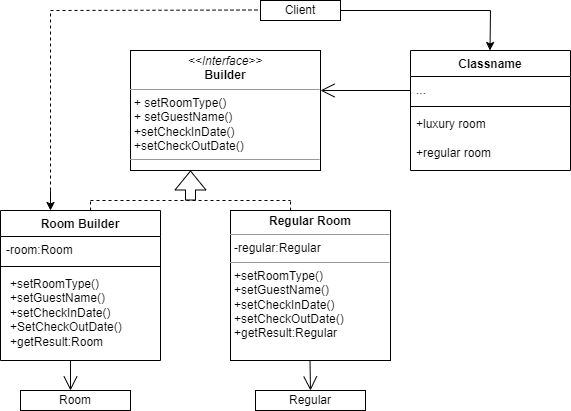

The diagram above was exported from draw.io. Its source (the exported page's mxGraphModel, read from the mxfile embedded in the PNG):
<mxGraphModel dx="1050" dy="557" grid="1" gridSize="10" guides="1" tooltips="1" connect="1" arrows="1" fold="1" page="1" pageScale="1" pageWidth="850" pageHeight="1100" math="0" shadow="0">
  <root>
    <mxCell id="0" />
    <mxCell id="1" parent="0" />
    <mxCell id="I8AZ7aflG-5N4sYKyFHW-1" value="Classname" style="swimlane;fontStyle=1;align=center;verticalAlign=top;childLayout=stackLayout;horizontal=1;startSize=26;horizontalStack=0;resizeParent=1;resizeParentMax=0;resizeLast=0;collapsible=1;marginBottom=0;whiteSpace=wrap;html=1;" vertex="1" parent="1">
      <mxGeometry x="480" y="360" width="160" height="120" as="geometry" />
    </mxCell>
    <mxCell id="I8AZ7aflG-5N4sYKyFHW-2" value="..." style="text;strokeColor=none;fillColor=none;align=left;verticalAlign=top;spacingLeft=4;spacingRight=4;overflow=hidden;rotatable=0;points=[[0,0.5],[1,0.5]];portConstraint=eastwest;whiteSpace=wrap;html=1;" vertex="1" parent="I8AZ7aflG-5N4sYKyFHW-1">
      <mxGeometry y="26" width="160" height="26" as="geometry" />
    </mxCell>
    <mxCell id="I8AZ7aflG-5N4sYKyFHW-3" value="" style="line;strokeWidth=1;fillColor=none;align=left;verticalAlign=middle;spacingTop=-1;spacingLeft=3;spacingRight=3;rotatable=0;labelPosition=right;points=[];portConstraint=eastwest;strokeColor=inherit;" vertex="1" parent="I8AZ7aflG-5N4sYKyFHW-1">
      <mxGeometry y="52" width="160" height="8" as="geometry" />
    </mxCell>
    <mxCell id="I8AZ7aflG-5N4sYKyFHW-4" value="+luxury room&lt;br&gt;&lt;br&gt;+regular room" style="text;strokeColor=none;fillColor=none;align=left;verticalAlign=top;spacingLeft=4;spacingRight=4;overflow=hidden;rotatable=0;points=[[0,0.5],[1,0.5]];portConstraint=eastwest;whiteSpace=wrap;html=1;" vertex="1" parent="I8AZ7aflG-5N4sYKyFHW-1">
      <mxGeometry y="60" width="160" height="60" as="geometry" />
    </mxCell>
    <mxCell id="I8AZ7aflG-5N4sYKyFHW-5" value="" style="endArrow=classic;html=1;rounded=0;" edge="1" parent="1">
      <mxGeometry width="50" height="50" relative="1" as="geometry">
        <mxPoint x="560" y="320" as="sourcePoint" />
        <mxPoint x="559.5" y="360" as="targetPoint" />
      </mxGeometry>
    </mxCell>
    <mxCell id="I8AZ7aflG-5N4sYKyFHW-6" value="" style="endArrow=none;html=1;rounded=0;" edge="1" parent="1" target="I8AZ7aflG-5N4sYKyFHW-7">
      <mxGeometry width="50" height="50" relative="1" as="geometry">
        <mxPoint x="560" y="320" as="sourcePoint" />
        <mxPoint x="560" y="320" as="targetPoint" />
      </mxGeometry>
    </mxCell>
    <mxCell id="I8AZ7aflG-5N4sYKyFHW-7" value="Client" style="rounded=0;whiteSpace=wrap;html=1;" vertex="1" parent="1">
      <mxGeometry x="330" y="310" width="80" height="20" as="geometry" />
    </mxCell>
    <mxCell id="I8AZ7aflG-5N4sYKyFHW-8" value="" style="endArrow=none;dashed=1;html=1;rounded=0;" edge="1" parent="1">
      <mxGeometry width="50" height="50" relative="1" as="geometry">
        <mxPoint x="120" y="320" as="sourcePoint" />
        <mxPoint x="330" y="319.5" as="targetPoint" />
      </mxGeometry>
    </mxCell>
    <mxCell id="I8AZ7aflG-5N4sYKyFHW-14" value="&lt;p style=&quot;margin:0px;margin-top:4px;text-align:center;&quot;&gt;&lt;i&gt;&amp;lt;&amp;lt;Interface&amp;gt;&amp;gt;&lt;/i&gt;&lt;br&gt;&lt;b&gt;Builder&lt;/b&gt;&lt;/p&gt;&lt;hr size=&quot;1&quot;&gt;&lt;p style=&quot;margin:0px;margin-left:4px;&quot;&gt;+ setRoomType()&lt;/p&gt;&lt;p style=&quot;margin:0px;margin-left:4px;&quot;&gt;+ setGuestName()&amp;nbsp;&lt;/p&gt;&lt;p style=&quot;margin:0px;margin-left:4px;&quot;&gt;+setCheckInDate()&lt;/p&gt;&lt;p style=&quot;margin:0px;margin-left:4px;&quot;&gt;+setCheckOutDate()&lt;/p&gt;&lt;hr size=&quot;1&quot;&gt;&lt;p style=&quot;margin:0px;margin-left:4px;&quot;&gt;&lt;br&gt;&lt;/p&gt;" style="verticalAlign=top;align=left;overflow=fill;fontSize=12;fontFamily=Helvetica;html=1;whiteSpace=wrap;" vertex="1" parent="1">
      <mxGeometry x="200" y="360" width="190" height="120" as="geometry" />
    </mxCell>
    <mxCell id="I8AZ7aflG-5N4sYKyFHW-16" value="" style="endArrow=open;endFill=1;endSize=12;html=1;rounded=0;" edge="1" parent="1">
      <mxGeometry width="160" relative="1" as="geometry">
        <mxPoint x="480" y="400" as="sourcePoint" />
        <mxPoint x="390" y="400" as="targetPoint" />
      </mxGeometry>
    </mxCell>
    <mxCell id="I8AZ7aflG-5N4sYKyFHW-17" value="Room Builder" style="swimlane;fontStyle=1;align=center;verticalAlign=top;childLayout=stackLayout;horizontal=1;startSize=26;horizontalStack=0;resizeParent=1;resizeParentMax=0;resizeLast=0;collapsible=1;marginBottom=0;whiteSpace=wrap;html=1;" vertex="1" parent="1">
      <mxGeometry x="70" y="520" width="160" height="150" as="geometry" />
    </mxCell>
    <mxCell id="I8AZ7aflG-5N4sYKyFHW-18" value="-room:Room" style="text;strokeColor=none;fillColor=none;align=left;verticalAlign=top;spacingLeft=4;spacingRight=4;overflow=hidden;rotatable=0;points=[[0,0.5],[1,0.5]];portConstraint=eastwest;whiteSpace=wrap;html=1;" vertex="1" parent="I8AZ7aflG-5N4sYKyFHW-17">
      <mxGeometry y="26" width="160" height="26" as="geometry" />
    </mxCell>
    <mxCell id="I8AZ7aflG-5N4sYKyFHW-19" value="" style="line;strokeWidth=1;fillColor=none;align=left;verticalAlign=middle;spacingTop=-1;spacingLeft=3;spacingRight=3;rotatable=0;labelPosition=right;points=[];portConstraint=eastwest;strokeColor=inherit;" vertex="1" parent="I8AZ7aflG-5N4sYKyFHW-17">
      <mxGeometry y="52" width="160" height="8" as="geometry" />
    </mxCell>
    <mxCell id="I8AZ7aflG-5N4sYKyFHW-20" value="&lt;p style=&quot;border-color: var(--border-color); margin: 0px 0px 0px 4px;&quot;&gt;+setRoomType()&lt;/p&gt;&lt;p style=&quot;border-color: var(--border-color); margin: 0px 0px 0px 4px;&quot;&gt;+setGuestName()&lt;/p&gt;&lt;p style=&quot;border-color: var(--border-color); margin: 0px 0px 0px 4px;&quot;&gt;+setCheckInDate()&lt;/p&gt;&lt;p style=&quot;border-color: var(--border-color); margin: 0px 0px 0px 4px;&quot;&gt;+SetCheckOutDate()&lt;/p&gt;&lt;p style=&quot;border-color: var(--border-color); margin: 0px 0px 0px 4px;&quot;&gt;+getResult:Room&lt;/p&gt;&lt;p style=&quot;border-color: var(--border-color); margin: 0px 0px 0px 4px;&quot;&gt;&lt;br&gt;&lt;/p&gt;" style="text;strokeColor=none;fillColor=none;align=left;verticalAlign=top;spacingLeft=4;spacingRight=4;overflow=hidden;rotatable=0;points=[[0,0.5],[1,0.5]];portConstraint=eastwest;whiteSpace=wrap;html=1;" vertex="1" parent="I8AZ7aflG-5N4sYKyFHW-17">
      <mxGeometry y="60" width="160" height="90" as="geometry" />
    </mxCell>
    <mxCell id="I8AZ7aflG-5N4sYKyFHW-21" value="" style="endArrow=open;endFill=1;endSize=12;html=1;rounded=0;" edge="1" parent="1">
      <mxGeometry width="160" relative="1" as="geometry">
        <mxPoint x="140" y="670" as="sourcePoint" />
        <mxPoint x="140" y="700" as="targetPoint" />
      </mxGeometry>
    </mxCell>
    <mxCell id="I8AZ7aflG-5N4sYKyFHW-22" value="Room" style="html=1;whiteSpace=wrap;" vertex="1" parent="1">
      <mxGeometry x="90" y="700" width="110" height="20" as="geometry" />
    </mxCell>
    <mxCell id="I8AZ7aflG-5N4sYKyFHW-23" value="&lt;p style=&quot;margin:0px;margin-top:4px;text-align:center;&quot;&gt;&lt;b&gt;Regular Room&lt;/b&gt;&lt;/p&gt;&lt;hr size=&quot;1&quot;&gt;&lt;p style=&quot;margin:0px;margin-left:4px;&quot;&gt;-regular:Regular&lt;/p&gt;&lt;hr size=&quot;1&quot;&gt;&lt;p style=&quot;margin:0px;margin-left:4px;&quot;&gt;+setRoomType()&lt;/p&gt;&lt;p style=&quot;margin:0px;margin-left:4px;&quot;&gt;+setGuestName()&lt;/p&gt;&lt;p style=&quot;margin:0px;margin-left:4px;&quot;&gt;+setCheckInDate()&lt;/p&gt;&lt;p style=&quot;margin:0px;margin-left:4px;&quot;&gt;+setCheckOutDate()&lt;/p&gt;&lt;p style=&quot;margin:0px;margin-left:4px;&quot;&gt;+getResult:Regular&lt;/p&gt;" style="verticalAlign=top;align=left;overflow=fill;fontSize=12;fontFamily=Helvetica;html=1;whiteSpace=wrap;" vertex="1" parent="1">
      <mxGeometry x="300" y="520" width="160" height="150" as="geometry" />
    </mxCell>
    <mxCell id="I8AZ7aflG-5N4sYKyFHW-25" value="" style="endArrow=open;endFill=1;endSize=12;html=1;rounded=0;" edge="1" parent="1">
      <mxGeometry width="160" relative="1" as="geometry">
        <mxPoint x="379.5" y="670" as="sourcePoint" />
        <mxPoint x="380" y="700" as="targetPoint" />
      </mxGeometry>
    </mxCell>
    <mxCell id="I8AZ7aflG-5N4sYKyFHW-26" value="Regular" style="html=1;whiteSpace=wrap;" vertex="1" parent="1">
      <mxGeometry x="325" y="700" width="110" height="20" as="geometry" />
    </mxCell>
    <mxCell id="I8AZ7aflG-5N4sYKyFHW-28" value="" style="endArrow=none;dashed=1;html=1;rounded=0;" edge="1" parent="1">
      <mxGeometry width="50" height="50" relative="1" as="geometry">
        <mxPoint x="120" y="500" as="sourcePoint" />
        <mxPoint x="120" y="320" as="targetPoint" />
      </mxGeometry>
    </mxCell>
    <mxCell id="I8AZ7aflG-5N4sYKyFHW-30" value="" style="endArrow=classic;html=1;rounded=0;" edge="1" parent="1">
      <mxGeometry width="50" height="50" relative="1" as="geometry">
        <mxPoint x="120" y="500" as="sourcePoint" />
        <mxPoint x="120" y="520" as="targetPoint" />
      </mxGeometry>
    </mxCell>
    <mxCell id="I8AZ7aflG-5N4sYKyFHW-32" value="" style="endArrow=none;dashed=1;html=1;rounded=0;" edge="1" parent="1">
      <mxGeometry width="50" height="50" relative="1" as="geometry">
        <mxPoint x="160" y="520" as="sourcePoint" />
        <mxPoint x="160" y="510" as="targetPoint" />
      </mxGeometry>
    </mxCell>
    <mxCell id="I8AZ7aflG-5N4sYKyFHW-33" value="" style="endArrow=none;dashed=1;html=1;rounded=0;" edge="1" parent="1">
      <mxGeometry width="50" height="50" relative="1" as="geometry">
        <mxPoint x="360" y="520" as="sourcePoint" />
        <mxPoint x="360" y="510" as="targetPoint" />
      </mxGeometry>
    </mxCell>
    <mxCell id="I8AZ7aflG-5N4sYKyFHW-36" value="" style="endArrow=none;dashed=1;html=1;rounded=0;" edge="1" parent="1">
      <mxGeometry width="50" height="50" relative="1" as="geometry">
        <mxPoint x="160" y="510" as="sourcePoint" />
        <mxPoint x="360" y="510" as="targetPoint" />
      </mxGeometry>
    </mxCell>
    <mxCell id="I8AZ7aflG-5N4sYKyFHW-37" value="" style="shape=flexArrow;endArrow=classic;html=1;rounded=0;" edge="1" parent="1">
      <mxGeometry width="50" height="50" relative="1" as="geometry">
        <mxPoint x="260" y="510" as="sourcePoint" />
        <mxPoint x="260" y="480" as="targetPoint" />
      </mxGeometry>
    </mxCell>
  </root>
</mxGraphModel>